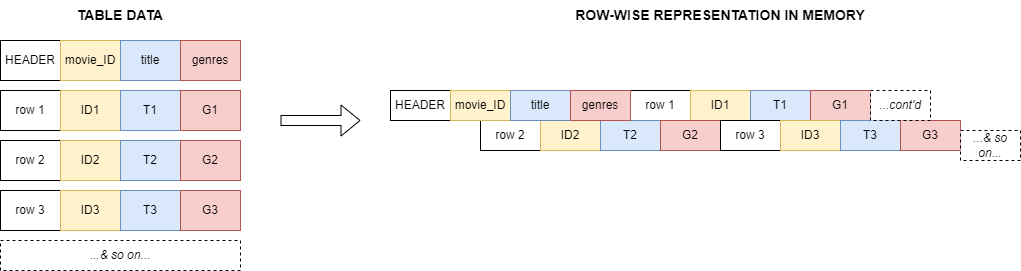

The diagram above was exported from draw.io. Its source (the exported page's mxGraphModel, read from the mxfile embedded in the PNG):
<mxGraphModel dx="1000" dy="602" grid="1" gridSize="10" guides="1" tooltips="1" connect="1" arrows="1" fold="1" page="1" pageScale="1" pageWidth="850" pageHeight="1100" math="0" shadow="0">
  <root>
    <mxCell id="0" />
    <mxCell id="1" parent="0" />
    <mxCell id="_IoBqP59wUABU7iKYf63-22" value="" style="shape=flexArrow;endArrow=classic;html=1;rounded=0;" edge="1" parent="1">
      <mxGeometry width="50" height="50" relative="1" as="geometry">
        <mxPoint x="440" y="200" as="sourcePoint" />
        <mxPoint x="520" y="200" as="targetPoint" />
      </mxGeometry>
    </mxCell>
    <mxCell id="_IoBqP59wUABU7iKYf63-57" value="row 1" style="rounded=0;whiteSpace=wrap;html=1;" vertex="1" parent="1">
      <mxGeometry x="790" y="170" width="60" height="30" as="geometry" />
    </mxCell>
    <mxCell id="_IoBqP59wUABU7iKYf63-58" value="ID1" style="rounded=0;whiteSpace=wrap;html=1;fillColor=#fff2cc;strokeColor=#d6b656;" vertex="1" parent="1">
      <mxGeometry x="850" y="170" width="60" height="30" as="geometry" />
    </mxCell>
    <mxCell id="_IoBqP59wUABU7iKYf63-59" value="T1" style="rounded=0;whiteSpace=wrap;html=1;fillColor=#dae8fc;strokeColor=#6c8ebf;" vertex="1" parent="1">
      <mxGeometry x="910" y="170" width="60" height="30" as="geometry" />
    </mxCell>
    <mxCell id="_IoBqP59wUABU7iKYf63-60" value="G1" style="rounded=0;whiteSpace=wrap;html=1;fillColor=#f8cecc;strokeColor=#b85450;" vertex="1" parent="1">
      <mxGeometry x="970" y="170" width="60" height="30" as="geometry" />
    </mxCell>
    <mxCell id="_IoBqP59wUABU7iKYf63-61" value="row 2" style="rounded=0;whiteSpace=wrap;html=1;" vertex="1" parent="1">
      <mxGeometry x="640" y="200" width="60" height="30" as="geometry" />
    </mxCell>
    <mxCell id="_IoBqP59wUABU7iKYf63-62" value="ID2" style="rounded=0;whiteSpace=wrap;html=1;fillColor=#fff2cc;strokeColor=#d6b656;" vertex="1" parent="1">
      <mxGeometry x="700" y="200" width="60" height="30" as="geometry" />
    </mxCell>
    <mxCell id="_IoBqP59wUABU7iKYf63-63" value="T2" style="rounded=0;whiteSpace=wrap;html=1;fillColor=#dae8fc;strokeColor=#6c8ebf;" vertex="1" parent="1">
      <mxGeometry x="760" y="200" width="60" height="30" as="geometry" />
    </mxCell>
    <mxCell id="_IoBqP59wUABU7iKYf63-64" value="G2" style="rounded=0;whiteSpace=wrap;html=1;fillColor=#f8cecc;strokeColor=#b85450;" vertex="1" parent="1">
      <mxGeometry x="820" y="200" width="60" height="30" as="geometry" />
    </mxCell>
    <mxCell id="_IoBqP59wUABU7iKYf63-65" value="row 3" style="rounded=0;whiteSpace=wrap;html=1;" vertex="1" parent="1">
      <mxGeometry x="880" y="200" width="60" height="30" as="geometry" />
    </mxCell>
    <mxCell id="_IoBqP59wUABU7iKYf63-66" value="ID3" style="rounded=0;whiteSpace=wrap;html=1;fillColor=#fff2cc;strokeColor=#d6b656;" vertex="1" parent="1">
      <mxGeometry x="940" y="200" width="60" height="30" as="geometry" />
    </mxCell>
    <mxCell id="_IoBqP59wUABU7iKYf63-67" value="T3" style="rounded=0;whiteSpace=wrap;html=1;fillColor=#dae8fc;strokeColor=#6c8ebf;" vertex="1" parent="1">
      <mxGeometry x="1000" y="200" width="60" height="30" as="geometry" />
    </mxCell>
    <mxCell id="_IoBqP59wUABU7iKYf63-68" value="G3" style="rounded=0;whiteSpace=wrap;html=1;fillColor=#f8cecc;strokeColor=#b85450;" vertex="1" parent="1">
      <mxGeometry x="1060" y="200" width="60" height="30" as="geometry" />
    </mxCell>
    <mxCell id="_IoBqP59wUABU7iKYf63-69" value="HEADER" style="rounded=0;whiteSpace=wrap;html=1;" vertex="1" parent="1">
      <mxGeometry x="550" y="170" width="60" height="30" as="geometry" />
    </mxCell>
    <mxCell id="_IoBqP59wUABU7iKYf63-70" value="movie_ID" style="rounded=0;whiteSpace=wrap;html=1;fillColor=#fff2cc;strokeColor=#d6b656;" vertex="1" parent="1">
      <mxGeometry x="610" y="170" width="60" height="30" as="geometry" />
    </mxCell>
    <mxCell id="_IoBqP59wUABU7iKYf63-71" value="title" style="rounded=0;whiteSpace=wrap;html=1;fillColor=#dae8fc;strokeColor=#6c8ebf;" vertex="1" parent="1">
      <mxGeometry x="670" y="170" width="60" height="30" as="geometry" />
    </mxCell>
    <mxCell id="_IoBqP59wUABU7iKYf63-72" value="genres" style="rounded=0;whiteSpace=wrap;html=1;fillColor=#f8cecc;strokeColor=#b85450;" vertex="1" parent="1">
      <mxGeometry x="730" y="170" width="60" height="30" as="geometry" />
    </mxCell>
    <mxCell id="_IoBqP59wUABU7iKYf63-73" value="...cont'd" style="rounded=0;whiteSpace=wrap;html=1;fontStyle=2;dashed=1;" vertex="1" parent="1">
      <mxGeometry x="1030" y="170" width="60" height="30" as="geometry" />
    </mxCell>
    <mxCell id="_IoBqP59wUABU7iKYf63-75" value="...&amp;amp; so on..." style="rounded=0;whiteSpace=wrap;html=1;fontStyle=2;dashed=1;" vertex="1" parent="1">
      <mxGeometry x="1120" y="210" width="60" height="30" as="geometry" />
    </mxCell>
    <mxCell id="_IoBqP59wUABU7iKYf63-2" value="row 1" style="rounded=0;whiteSpace=wrap;html=1;" vertex="1" parent="1">
      <mxGeometry x="160" y="170" width="60" height="40" as="geometry" />
    </mxCell>
    <mxCell id="_IoBqP59wUABU7iKYf63-3" value="ID1" style="rounded=0;whiteSpace=wrap;html=1;fillColor=#fff2cc;strokeColor=#d6b656;" vertex="1" parent="1">
      <mxGeometry x="220" y="170" width="60" height="40" as="geometry" />
    </mxCell>
    <mxCell id="_IoBqP59wUABU7iKYf63-4" value="T1" style="rounded=0;whiteSpace=wrap;html=1;fillColor=#dae8fc;strokeColor=#6c8ebf;" vertex="1" parent="1">
      <mxGeometry x="280" y="170" width="60" height="40" as="geometry" />
    </mxCell>
    <mxCell id="_IoBqP59wUABU7iKYf63-5" value="G1" style="rounded=0;whiteSpace=wrap;html=1;fillColor=#f8cecc;strokeColor=#b85450;" vertex="1" parent="1">
      <mxGeometry x="340" y="170" width="60" height="40" as="geometry" />
    </mxCell>
    <mxCell id="_IoBqP59wUABU7iKYf63-6" value="row 2" style="rounded=0;whiteSpace=wrap;html=1;" vertex="1" parent="1">
      <mxGeometry x="160" y="220" width="60" height="40" as="geometry" />
    </mxCell>
    <mxCell id="_IoBqP59wUABU7iKYf63-7" value="ID2" style="rounded=0;whiteSpace=wrap;html=1;fillColor=#fff2cc;strokeColor=#d6b656;" vertex="1" parent="1">
      <mxGeometry x="220" y="220" width="60" height="40" as="geometry" />
    </mxCell>
    <mxCell id="_IoBqP59wUABU7iKYf63-8" value="T2" style="rounded=0;whiteSpace=wrap;html=1;fillColor=#dae8fc;strokeColor=#6c8ebf;" vertex="1" parent="1">
      <mxGeometry x="280" y="220" width="60" height="40" as="geometry" />
    </mxCell>
    <mxCell id="_IoBqP59wUABU7iKYf63-9" value="G2" style="rounded=0;whiteSpace=wrap;html=1;fillColor=#f8cecc;strokeColor=#b85450;" vertex="1" parent="1">
      <mxGeometry x="340" y="220" width="60" height="40" as="geometry" />
    </mxCell>
    <mxCell id="_IoBqP59wUABU7iKYf63-14" value="row 3" style="rounded=0;whiteSpace=wrap;html=1;" vertex="1" parent="1">
      <mxGeometry x="160" y="270" width="60" height="40" as="geometry" />
    </mxCell>
    <mxCell id="_IoBqP59wUABU7iKYf63-15" value="ID3" style="rounded=0;whiteSpace=wrap;html=1;fillColor=#fff2cc;strokeColor=#d6b656;" vertex="1" parent="1">
      <mxGeometry x="220" y="270" width="60" height="40" as="geometry" />
    </mxCell>
    <mxCell id="_IoBqP59wUABU7iKYf63-16" value="T3" style="rounded=0;whiteSpace=wrap;html=1;fillColor=#dae8fc;strokeColor=#6c8ebf;" vertex="1" parent="1">
      <mxGeometry x="280" y="270" width="60" height="40" as="geometry" />
    </mxCell>
    <mxCell id="_IoBqP59wUABU7iKYf63-17" value="G3" style="rounded=0;whiteSpace=wrap;html=1;fillColor=#f8cecc;strokeColor=#b85450;" vertex="1" parent="1">
      <mxGeometry x="340" y="270" width="60" height="40" as="geometry" />
    </mxCell>
    <mxCell id="_IoBqP59wUABU7iKYf63-18" value="HEADER" style="rounded=0;whiteSpace=wrap;html=1;" vertex="1" parent="1">
      <mxGeometry x="160" y="120" width="60" height="40" as="geometry" />
    </mxCell>
    <mxCell id="_IoBqP59wUABU7iKYf63-19" value="movie_ID" style="rounded=0;whiteSpace=wrap;html=1;fillColor=#fff2cc;strokeColor=#d6b656;" vertex="1" parent="1">
      <mxGeometry x="220" y="120" width="60" height="40" as="geometry" />
    </mxCell>
    <mxCell id="_IoBqP59wUABU7iKYf63-20" value="title" style="rounded=0;whiteSpace=wrap;html=1;fillColor=#dae8fc;strokeColor=#6c8ebf;" vertex="1" parent="1">
      <mxGeometry x="280" y="120" width="60" height="40" as="geometry" />
    </mxCell>
    <mxCell id="_IoBqP59wUABU7iKYf63-21" value="genres" style="rounded=0;whiteSpace=wrap;html=1;fillColor=#f8cecc;strokeColor=#b85450;" vertex="1" parent="1">
      <mxGeometry x="340" y="120" width="60" height="40" as="geometry" />
    </mxCell>
    <mxCell id="_IoBqP59wUABU7iKYf63-76" value="...&amp;amp; so on..." style="rounded=0;whiteSpace=wrap;html=1;fontStyle=2;dashed=1;" vertex="1" parent="1">
      <mxGeometry x="160" y="320" width="240" height="30" as="geometry" />
    </mxCell>
    <mxCell id="_IoBqP59wUABU7iKYf63-77" value="TABLE DATA" style="text;html=1;strokeColor=none;fillColor=none;align=center;verticalAlign=middle;whiteSpace=wrap;rounded=0;fontStyle=1;fontSize=14;" vertex="1" parent="1">
      <mxGeometry x="220" y="80" width="120" height="30" as="geometry" />
    </mxCell>
    <mxCell id="_IoBqP59wUABU7iKYf63-78" value="ROW-WISE REPRESENTATION IN MEMORY" style="text;html=1;strokeColor=none;fillColor=none;align=center;verticalAlign=middle;whiteSpace=wrap;rounded=0;fontStyle=1;fontSize=14;" vertex="1" parent="1">
      <mxGeometry x="700" y="80" width="360" height="30" as="geometry" />
    </mxCell>
  </root>
</mxGraphModel>